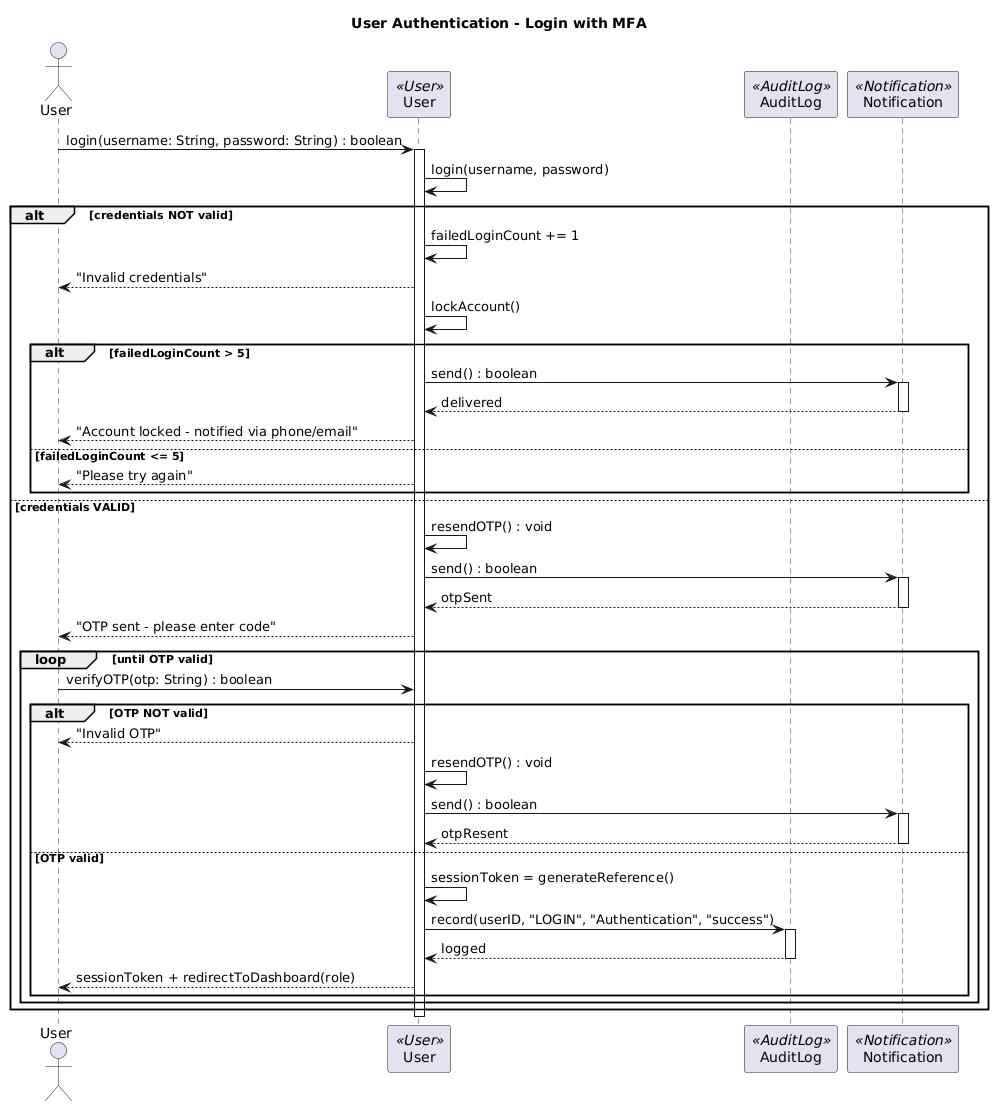

The diagram above was rendered by PlantUML. Its source (embedded in the PNG):
@startuml
title User Authentication - Login with MFA

actor "User" as U
participant "User" as UA <<User>>
participant "AuditLog" as AL <<AuditLog>>
participant "Notification" as NS <<Notification>>

U -> UA : login(username: String, password: String) : boolean
activate UA

UA -> UA : login(username, password)

alt credentials NOT valid
    UA -> UA : failedLoginCount += 1
    UA --> U : "Invalid credentials"

    UA -> UA : lockAccount()
    alt failedLoginCount > 5
        UA -> NS : send() : boolean
        activate NS
        NS --> UA : delivered
        deactivate NS
        UA --> U : "Account locked - notified via phone/email"
    else failedLoginCount <= 5
        UA --> U : "Please try again"
    end

else credentials VALID
    UA -> UA : resendOTP() : void
    UA -> NS : send() : boolean
    activate NS
    NS --> UA : otpSent
    deactivate NS
    UA --> U : "OTP sent - please enter code"

    loop until OTP valid
        U -> UA : verifyOTP(otp: String) : boolean
        alt OTP NOT valid
            UA --> U : "Invalid OTP"
            UA -> UA : resendOTP() : void
            UA -> NS : send() : boolean
            activate NS
            NS --> UA : otpResent
            deactivate NS
        else OTP valid
            UA -> UA : sessionToken = generateReference()
            UA -> AL : record(userID, "LOGIN", "Authentication", "success")
            activate AL
            AL --> UA : logged
            deactivate AL
            UA --> U : sessionToken + redirectToDashboard(role)
        end
    end
end

deactivate UA
@enduml